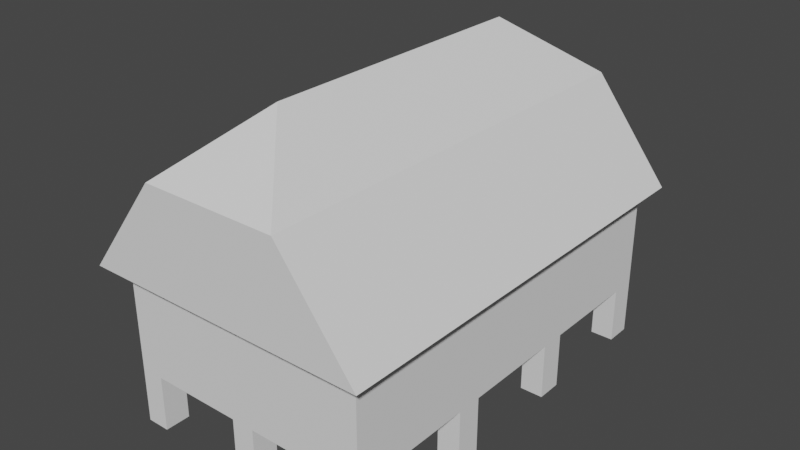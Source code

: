 # Source: granary.blend  (saved by Blender 2.91.10; exported with 4.5.12 LTS)
import bpy
from mathutils import Matrix  # noqa: F401  (used for matrix-valued properties, if any)

bpy.ops.wm.read_factory_settings(use_empty=True)
scene = bpy.context.scene
scene.name = 'Scene'

# ---- collections
col_collection = bpy.data.collections.new('Collection'); scene.collection.children.link(col_collection)

# ---- world
world_world = bpy.data.worlds.new('World'); scene.world = world_world
world_world.use_nodes = True; world_world.node_tree.nodes.clear()
_N = world_world.node_tree.nodes; _L = world_world.node_tree.links
n0 = _N.new('ShaderNodeOutputWorld'); n0.name = 'World Output'; n0.location = (300, 300)
n1 = _N.new('ShaderNodeBackground'); n1.name = 'Background'; n1.location = (10, 300)
n1.inputs[0].default_value = (0.05088, 0.05088, 0.05088, 1.0)
_L.new(n1.outputs[0], n0.inputs[0])
n0.is_active_output = True
world_world.color = (0.05088, 0.05088, 0.05088)
world_world.use_sun_shadow = False
world_world.sun_shadow_jitter_overblur = 0.0

# ---- meshes
me_cube_001 = bpy.data.meshes.new('Cube.001')
me_cube_001.from_pydata([(-0.09692, -2.231, -0.04119), (-0.09692, 1.0, -0.04119), (1.906, -2.231, -0.04119), (1.906, 1.0, -0.04119), (-0.09256, 1.0, -0.9268), (-0.09256, -2.231, -0.9268), (1.906, 1.0, -0.9268), (1.906, -2.231, -0.9268)], [], [(1, 3, 6, 4), (0, 1, 4, 5), (5, 7, 2, 0), (7, 6, 3, 2)])
_uv = me_cube_001.uv_layers.new(name='UVMap')
_uv.uv.foreach_set('vector', [0.875, 0.5, 0.625, 0.5, 0.5, 0.5, 0.5312, 0.5, 0.875, 0.75, 0.875, 0.5, 0.5312, 0.5, 0.5312, 0.75, 0.5312, 0.75, 0.5, 0.75, 0.625, 0.75, 0.875, 0.75, 0.5, 0.75, 0.5, 0.5, 0.625, 0.5, 0.625, 0.75])
me_cube_001.use_remesh_fix_poles = True
me_cube_001.use_remesh_preserve_attributes = False
me_cube_001.use_mirror_vertex_groups = False
me_cube_001.update()
me_cube_003 = bpy.data.meshes.new('Cube.003')
me_cube_003.from_pydata([(-2.261, -3.453, -1.0), (-1.063, -3.453, 0.5565), (-2.261, 3.453, -1.0), (-1.063, 3.453, 0.5565), (2.261, -3.453, -1.0), (1.063, -3.453, 0.5565), (2.261, 3.453, -1.0), (1.063, 3.453, 0.5565), (0.0, 2.241, 1.487), (0.0, -3.453, -1.0), (0.0, -2.241, 1.487)], [], [(6, 7, 5, 4), (8, 3, 1, 10), (7, 8, 10, 5), (5, 1, 0, 9, 4), (2, 3, 7, 6), (8, 7, 3), (0, 1, 3, 2), (1, 5, 10)])
_uv = me_cube_003.uv_layers.new(name='UVMap')
_uv.uv.foreach_set('vector', [0.375, 0.5, 0.625, 0.5, 0.625, 0.75, 0.375, 0.75, 0.75, 0.5, 0.875, 0.5, 0.875, 0.75, 0.75, 0.75, 0.625, 0.5, 0.75, 0.5, 0.75, 0.75, 0.625, 0.75, 0.625, 0.75, 0.625, 0.0, 0.125, 0.75, 0.25, 0.75, 0.375, 0.75, 0.125, 0.5, 0.875, 0.5, 0.625, 0.5, 0.375, 0.5, 0.75, 0.5, 0.625, 0.5, 0.875, 0.5, 0.375, 0.0, 0.625, 0.0, 0.625, 0.25, 0.375, 0.25, 0.875, 0.75, 0.625, 0.75, 0.75, 0.75])
me_cube_003.use_remesh_fix_poles = True
me_cube_003.use_remesh_preserve_attributes = False
me_cube_003.use_mirror_x = True
me_cube_003.use_mirror_y = True
me_cube_003.use_mirror_vertex_groups = False
me_cube_003.update()
me_cube_002 = bpy.data.meshes.new('Cube.002')
me_cube_002.from_pydata([(1.906, -2.231, -1.0), (1.906, 1.0, -1.0), (0.4528, 1.0, -1.0), (1.906, -0.6157, -1.0), (0.4528, -2.231, -1.0), (-0.0882, 1.0, -1.0), (1.906, 0.1921, -1.0), (1.179, -2.231, -1.0), (1.179, 1.0, -1.0), (1.906, -1.424, -1.0), (-0.0882, -2.231, -1.0), (1.906, 0.5961, -1.0), (1.542, -2.231, -1.0), (0.816, 1.0, -1.0), (1.906, -1.02, -1.0), (0.0896, -2.231, -1.0), (0.0896, 1.0, -1.0), (1.906, -0.2118, -1.0), (0.816, -2.231, -1.0), (1.542, 1.0, -1.0), (1.906, -1.828, -1.0), (1.906, 0.798, -1.0), (1.724, -2.231, -1.0), (0.6344, 1.0, -1.0), (1.906, -0.8177, -1.0), (0.2712, -2.231, -1.0), (-0.092, 1.0, -1.0), (1.906, -0.009829, -1.0), (0.9976, -2.231, -1.0), (1.361, 1.0, -1.0), (1.906, -1.626, -1.0), (-0.092, -0.6157, -1.0), (-0.092, 0.1921, -1.0), (-0.092, -1.424, -1.0), (1.906, 0.3941, -1.0), (1.361, -2.231, -1.0), (0.9976, 1.0, -1.0), (1.906, -1.222, -1.0), (-0.092, -2.231, -1.0), (0.2712, 1.0, -1.0), (1.906, -0.4138, -1.0), (0.6344, -2.231, -1.0), (1.724, 1.0, -1.0), (1.906, -2.029, -1.0), (-0.092, -1.02, -1.0), (-0.092, 0.5961, -1.0), (-0.092, -0.2118, -1.0), (-0.092, -1.828, -1.0), (-0.092, -1.626, -1.0), (-0.092, -2.029, -1.0), (-0.092, -0.009829, -1.0), (-0.092, -0.4138, -1.0), (-0.092, 0.798, -1.0), (-0.092, 0.3941, -1.0), (-0.092, -0.8177, -1.0), (-0.092, -1.222, -1.0), (-0.09256, 1.0, -0.9268), (-0.09256, -2.231, -0.9268), (1.906, 1.0, -0.9268), (1.906, -2.231, -0.9268)], [], [(1, 58, 59, 0, 43, 20, 30, 9, 37, 14, 24, 3, 40, 17, 27, 6, 34, 11, 21), (0, 59, 57, 10, 38, 15, 25, 4, 41, 18, 28, 7, 35, 12, 22), (56, 58, 1, 42, 19, 29, 8, 36, 13, 23, 2, 39, 16, 26, 5), (57, 56, 5, 26, 52, 45, 53, 32, 50, 46, 51, 31, 54, 44, 55, 33, 48, 47, 49, 38, 10)])
_uv = me_cube_002.uv_layers.new(name='UVMap')
_uv.uv.foreach_set('vector', [0.375, 0.5, 0.5, 0.5, 0.5, 0.75, 0.375, 0.75, 0.375, 0.7344, 0.375, 0.7188, 0.375, 0.7031, 0.375, 0.6875, 0.375, 0.6719, 0.375, 0.6562, 0.375, 0.6406, 0.375, 0.625, 0.375, 0.6094, 0.375, 0.5938, 0.375, 0.5781, 0.375, 0.5625, 0.375, 0.5469, 0.375, 0.5312, 0.375, 0.5156, 0.375, 0.75, 0.5, 0.75, 0.5312, 0.75, 0.1875, 0.75, 0.2031, 0.75, 0.2188, 0.75, 0.2344, 0.75, 0.25, 0.75, 0.2656, 0.75, 0.2812, 0.75, 0.2969, 0.75, 0.3125, 0.75, 0.3281, 0.75, 0.3438, 0.75, 0.3594, 0.75, 0.5312, 0.5, 0.5, 0.5, 0.375, 0.5, 0.3594, 0.5, 0.3438, 0.5, 0.3281, 0.5, 0.3125, 0.5, 0.2969, 0.5, 0.2812, 0.5, 0.2656, 0.5, 0.25, 0.5, 0.2344, 0.5, 0.2188, 0.5, 0.2031, 0.5, 0.1875, 0.5, 0.5312, 0.75, 0.5312, 0.5, 0.1875, 0.5, 0.2031, 0.5, 0.2031, 0.5156, 0.2031, 0.5312, 0.2031, 0.5469, 0.2031, 0.5625, 0.2031, 0.5781, 0.2031, 0.5938, 0.2031, 0.6094, 0.2031, 0.625, 0.2031, 0.6406, 0.2031, 0.6562, 0.2031, 0.6719, 0.2031, 0.6875, 0.2031, 0.7031, 0.2031, 0.7188, 0.2031, 0.7344, 0.2031, 0.75, 0.1875, 0.75])
me_cube_002.use_remesh_fix_poles = True
me_cube_002.use_remesh_preserve_attributes = False
me_cube_002.use_mirror_vertex_groups = False
me_cube_002.update()
me_cube_004 = bpy.data.meshes.new('Cube.004')
me_cube_004.from_pydata([(1.906, -2.231, -1.0), (1.906, 1.0, -1.0), (0.816, 1.0, -1.0), (1.906, -1.02, -1.0), (0.0896, -2.231, -1.0), (0.0896, 1.0, -1.0), (1.906, -0.2118, -1.0), (0.816, -2.231, -1.0), (0.0896, -1.02, -1.0), (0.0896, -0.2118, -1.0), (1.906, 0.798, -1.0), (1.724, -2.231, -1.0), (-0.092, 1.0, -1.0), (1.906, -0.009829, -1.0), (0.9976, -2.231, -1.0), (0.9976, 1.0, -1.0), (1.906, -1.222, -1.0), (-0.092, -2.231, -1.0), (1.724, 1.0, -1.0), (1.906, -2.029, -1.0), (1.724, -1.02, -1.0), (0.816, -2.029, -1.0), (0.0896, -1.222, -1.0), (-0.092, -1.02, -1.0), (0.0896, 0.798, -1.0), (0.816, 0.798, -1.0), (1.724, -0.2118, -1.0), (0.0896, -0.009829, -1.0), (-0.092, -0.2118, -1.0), (0.0896, -2.029, -1.0), (-0.092, -2.029, -1.0), (-0.092, -0.009829, -1.0), (1.724, -0.009829, -1.0), (0.9976, 0.798, -1.0), (1.724, 0.798, -1.0), (-0.092, 0.798, -1.0), (-0.092, -1.222, -1.0), (1.724, -1.222, -1.0), (0.9976, -2.029, -1.0), (1.724, -2.029, -1.0), (1.906, 0.798, -1.441), (1.906, 1.0, -1.441), (1.724, -2.231, -1.441), (1.906, -2.231, -1.441), (0.9976, 1.0, -1.441), (0.816, 1.0, -1.441), (1.906, -1.222, -1.441), (1.906, -1.02, -1.441), (-0.092, -2.231, -1.441), (0.0896, -2.231, -1.441), (0.816, -2.029, -1.441), (0.816, -2.231, -1.441), (0.0896, -0.009829, -1.441), (0.0896, -0.2118, -1.441), (0.0896, -2.029, -1.441), (0.0896, 1.0, -1.441), (-0.092, 1.0, -1.441), (1.906, -0.2118, -1.441), (1.906, -0.009829, -1.441), (0.9976, -2.231, -1.441), (1.724, 1.0, -1.441), (1.906, -2.029, -1.441), (1.724, -1.02, -1.441), (0.0896, -1.02, -1.441), (0.0896, -1.222, -1.441), (-0.092, -1.02, -1.441), (0.0896, 0.798, -1.441), (0.816, 0.798, -1.441), (1.724, -0.2118, -1.441), (-0.092, -0.2118, -1.441), (-0.092, -2.029, -1.441), (-0.092, -0.009829, -1.441), (1.724, -0.009829, -1.441), (0.9976, 0.798, -1.441), (1.724, 0.798, -1.441), (-0.092, 0.798, -1.441), (-0.092, -1.222, -1.441), (1.724, -1.222, -1.441), (0.9976, -2.029, -1.441), (1.724, -2.029, -1.441)], [], [(3, 16, 46, 47), (16, 37, 77, 46), (19, 0, 43, 61), (32, 13, 58, 72), (2, 15, 44, 45), (18, 1, 41, 60), (36, 23, 65, 76), (27, 9, 53, 52), (37, 20, 62, 77), (24, 35, 75, 66), (72, 58, 57, 68), (22, 36, 76, 64), (11, 39, 79, 42), (6, 26, 68, 57), (29, 4, 49, 54), (4, 17, 48, 49), (28, 31, 71, 69), (1, 10, 40, 41), (12, 5, 55, 56), (39, 19, 61, 79), (9, 28, 69, 53), (25, 2, 45, 67), (8, 22, 64, 63), (13, 6, 57, 58), (31, 27, 52, 71), (38, 14, 59, 78), (14, 7, 51, 59), (0, 11, 42, 43), (34, 18, 60, 74), (23, 8, 63, 65), (21, 38, 78, 50), (17, 30, 70, 48), (15, 33, 73, 44), (10, 34, 74, 40), (33, 25, 67, 73), (35, 12, 56, 75), (20, 3, 47, 62), (7, 21, 50, 51), (26, 32, 72, 68), (5, 24, 66, 55), (30, 29, 54, 70)])
_uv = me_cube_004.uv_layers.new(name='UVMap')
_uv.uv.foreach_set('vector', [0.375, 0.6562, 0.375, 0.6719, 0.375, 0.6719, 0.375, 0.6562, 0.375, 0.6719, 0.3594, 0.6719, 0.3594, 0.6719, 0.375, 0.6719, 0.375, 0.7344, 0.375, 0.75, 0.375, 0.75, 0.375, 0.7344, 0.3594, 0.5781, 0.375, 0.5781, 0.375, 0.5781, 0.3594, 0.5781, 0.2812, 0.5, 0.2969, 0.5, 0.2969, 0.5, 0.2812, 0.5, 0.3594, 0.5, 0.375, 0.5, 0.375, 0.5, 0.3594, 0.5, 0.2031, 0.6719, 0.2031, 0.6562, 0.2031, 0.6562, 0.2031, 0.6719, 0.2188, 0.5781, 0.2188, 0.5938, 0.2188, 0.5938, 0.2188, 0.5781, 0.3594, 0.6719, 0.3594, 0.6562, 0.3594, 0.6562, 0.3594, 0.6719, 0.2188, 0.5156, 0.2031, 0.5156, 0.2031, 0.5156, 0.2188, 0.5156, 0.3594, 0.5781, 0.375, 0.5781, 0.375, 0.5938, 0.3594, 0.5938, 0.2188, 0.6719, 0.2031, 0.6719, 0.2031, 0.6719, 0.2188, 0.6719, 0.3594, 0.75, 0.3594, 0.7344, 0.3594, 0.7344, 0.3594, 0.75, 0.375, 0.5938, 0.3594, 0.5938, 0.3594, 0.5938, 0.375, 0.5938, 0.2188, 0.7344, 0.2188, 0.75, 0.2188, 0.75, 0.2188, 0.7344, 0.2188, 0.75, 0.2031, 0.75, 0.2031, 0.75, 0.2188, 0.75, 0.2031, 0.5938, 0.2031, 0.5781, 0.2031, 0.5781, 0.2031, 0.5938, 0.375, 0.5, 0.375, 0.5156, 0.375, 0.5156, 0.375, 0.5, 0.2031, 0.5, 0.2188, 0.5, 0.2188, 0.5, 0.2031, 0.5, 0.3594, 0.7344, 0.375, 0.7344, 0.375, 0.7344, 0.3594, 0.7344, 0.2188, 0.5938, 0.2031, 0.5938, 0.2031, 0.5938, 0.2188, 0.5938, 0.2812, 0.5156, 0.2812, 0.5, 0.2812, 0.5, 0.2812, 0.5156, 0.2188, 0.6562, 0.2188, 0.6719, 0.2188, 0.6719, 0.2188, 0.6562, 0.375, 0.5781, 0.375, 0.5938, 0.375, 0.5938, 0.375, 0.5781, 0.2031, 0.5781, 0.2188, 0.5781, 0.2188, 0.5781, 0.2031, 0.5781, 0.2969, 0.7344, 0.2969, 0.75, 0.2969, 0.75, 0.2969, 0.7344, 0.2969, 0.75, 0.2812, 0.75, 0.2812, 0.75, 0.2969, 0.75, 0.375, 0.75, 0.3594, 0.75, 0.3594, 0.75, 0.375, 0.75, 0.3594, 0.5156, 0.3594, 0.5, 0.3594, 0.5, 0.3594, 0.5156, 0.2031, 0.6562, 0.2188, 0.6562, 0.2188, 0.6562, 0.2031, 0.6562, 0.2812, 0.7344, 0.2969, 0.7344, 0.2969, 0.7344, 0.2812, 0.7344, 0.2031, 0.75, 0.2031, 0.7344, 0.2031, 0.7344, 0.2031, 0.75, 0.2969, 0.5, 0.2969, 0.5156, 0.2969, 0.5156, 0.2969, 0.5, 0.375, 0.5156, 0.3594, 0.5156, 0.3594, 0.5156, 0.375, 0.5156, 0.2969, 0.5156, 0.2812, 0.5156, 0.2812, 0.5156, 0.2969, 0.5156, 0.2031, 0.5156, 0.2031, 0.5, 0.2031, 0.5, 0.2031, 0.5156, 0.3594, 0.6562, 0.375, 0.6562, 0.375, 0.6562, 0.3594, 0.6562, 0.2812, 0.75, 0.2812, 0.7344, 0.2812, 0.7344, 0.2812, 0.75, 0.3594, 0.5938, 0.3594, 0.5781, 0.3594, 0.5781, 0.3594, 0.5938, 0.2188, 0.5, 0.2188, 0.5156, 0.2188, 0.5156, 0.2188, 0.5, 0.2031, 0.7344, 0.2188, 0.7344, 0.2188, 0.7344, 0.2031, 0.7344])
me_cube_004.use_remesh_fix_poles = True
me_cube_004.use_remesh_preserve_attributes = False
me_cube_004.use_mirror_vertex_groups = False
me_cube_004.update()

# ---- objects
ob_bricks_lod0 = bpy.data.objects.new('Bricks_LOD0', me_cube_001)
ob_roof_lod0 = bpy.data.objects.new('Roof)LOD0', me_cube_003)
ob_wood_lod0 = bpy.data.objects.new('Wood_LOD0', me_cube_002)
ob_support_lod0 = bpy.data.objects.new('Support_LOD0', me_cube_004)

# ---- transforms, parenting, visibility, modifiers, constraints
ob_bricks_lod0.location = (0.0, 0.0, 2.676)
ob_bricks_lod0.scale = (1.985, 1.985, 1.985)
ob_bricks_lod0.lineart.crease_threshold = 0.0
ob_roof_lod0.location = (1.791, -1.262, 3.341)
ob_roof_lod0.lineart.crease_threshold = 0.0
ob_roof_lod0.use_mesh_mirror_x = True
ob_roof_lod0.use_mesh_mirror_y = True
ob_wood_lod0.location = (0.0, 0.0, 2.676)
ob_wood_lod0.scale = (1.985, 1.985, 1.985)
ob_wood_lod0.lineart.crease_threshold = 0.0
ob_support_lod0.location = (0.0, 0.0, 2.676)
ob_support_lod0.scale = (1.985, 1.985, 1.985)
ob_support_lod0.lineart.crease_threshold = 0.0

# ---- collection membership
col_collection.objects.link(ob_bricks_lod0)
col_collection.objects.link(ob_roof_lod0)
col_collection.objects.link(ob_wood_lod0)
col_collection.objects.link(ob_support_lod0)

# ---- scene / render settings (as saved in the file)
scene.frame_start = 1; scene.frame_end = 250; scene.frame_set(1)
scene.render.engine = 'BLENDER_EEVEE_NEXT'
scene.cycles.use_denoising = False
scene.cycles.samples = 128
scene.cycles.sampling_pattern = 'TABULATED_SOBOL'
scene.cycles.use_adaptive_sampling = False
scene.cycles.use_light_tree = False
scene.view_settings.view_transform = 'Filmic'
bpy.context.view_layer.update()

# ---- added for rendering (the .blend has no active camera and no usable light): camera, sun
cam_auto = bpy.data.cameras.new('AutoCamera')
cam_auto.lens = 50.0
cam_auto.sensor_width = 36.0
cam_auto.clip_end = 1000.0
ob_auto_camera = bpy.data.objects.new('AutoCamera', cam_auto)
scene.collection.objects.link(ob_auto_camera)
ob_auto_camera.location = (10.7261, -11.9846, 9.47054)
ob_auto_camera.rotation_euler = (1.09748, -7.21219e-08, 0.694738)
scene.camera = ob_auto_camera
light_auto_sun = bpy.data.lights.new('AutoSun', 'SUN')
light_auto_sun.energy = 3.0
light_auto_sun.angle = 0.0523599
ob_auto_sun = bpy.data.objects.new('AutoSun', light_auto_sun)
scene.collection.objects.link(ob_auto_sun)
ob_auto_sun.rotation_euler = (0.872665, 0.174533, 0.523599)
bpy.context.view_layer.update()

